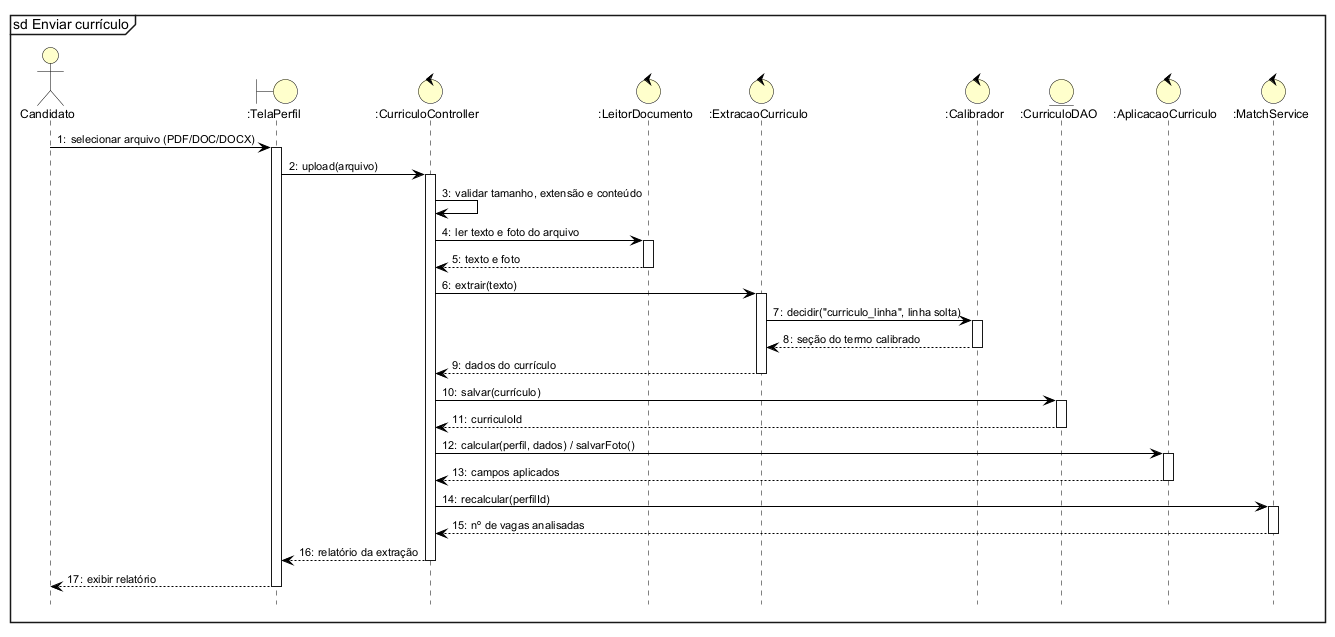

The diagram above was rendered by PlantUML. Its source (embedded in the PNG):
@startuml
!include estilo.iuml
mainframe sd Enviar currículo
autonumber "0:"
hide footbox

actor Candidato as A
boundary ":TelaPerfil" as T
control ":CurriculoController" as C
control ":LeitorDocumento" as L
control ":ExtracaoCurriculo" as X
control ":Calibrador" as K
entity ":CurriculoDAO" as CV
control ":AplicacaoCurriculo" as AP
control ":MatchService" as M
A -> T ++ : selecionar arquivo (PDF/DOC/DOCX)
T -> C ++ : upload(arquivo)
C -> C : validar tamanho, extensão e conteúdo
C -> L ++ : ler texto e foto do arquivo
L --> C -- : texto e foto
C -> X ++ : extrair(texto)
X -> K ++ : decidir("curriculo_linha", linha solta)
K --> X -- : seção do termo calibrado
X --> C -- : dados do currículo
C -> CV ++ : salvar(currículo)
CV --> C -- : curriculoId
C -> AP ++ : calcular(perfil, dados) / salvarFoto()
AP --> C -- : campos aplicados
C -> M ++ : recalcular(perfilId)
M --> C -- : nº de vagas analisadas
C --> T -- : relatório da extração
T --> A -- : exibir relatório
@enduml